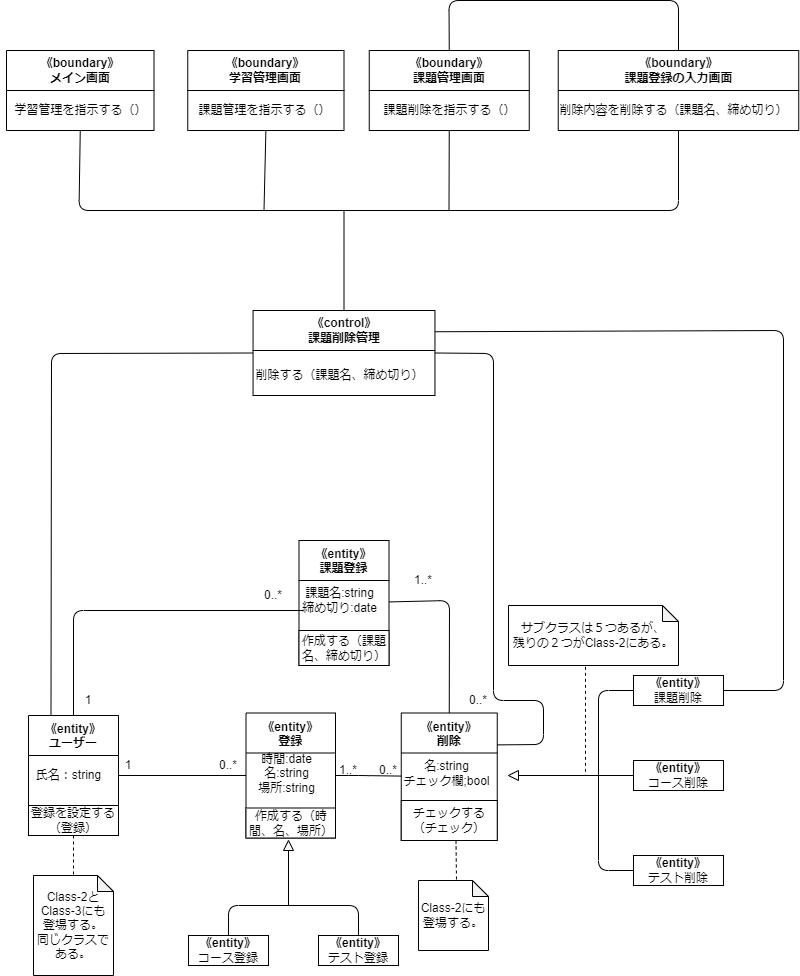

The diagram above was exported from draw.io. Its source (the exported page's mxGraphModel, read from the mxfile embedded in the PNG):
<mxGraphModel dx="1255" dy="738" grid="1" gridSize="10" guides="1" tooltips="1" connect="1" arrows="1" fold="1" page="1" pageScale="1" pageWidth="827" pageHeight="1169" math="0" shadow="0">
  <root>
    <mxCell id="0" />
    <mxCell id="1" parent="0" />
    <mxCell id="2" value="《entity》&#10;登録" style="swimlane;startSize=40;" vertex="1" parent="1">
      <mxGeometry x="262.5" y="752.5" width="89.5" height="125" as="geometry" />
    </mxCell>
    <mxCell id="3" value="時間:date&lt;br&gt;名:string&lt;br&gt;場所:string" style="text;html=1;align=center;verticalAlign=middle;resizable=0;points=[];autosize=1;strokeColor=none;fillColor=none;" vertex="1" parent="2">
      <mxGeometry y="30" width="80" height="60" as="geometry" />
    </mxCell>
    <mxCell id="4" value="作成する（時間、名、場所）" style="rounded=0;whiteSpace=wrap;html=1;" vertex="1" parent="2">
      <mxGeometry y="95" width="89.5" height="30" as="geometry" />
    </mxCell>
    <mxCell id="5" value="《entity》&#10;課題登録" style="swimlane;startSize=40;" vertex="1" parent="1">
      <mxGeometry x="315.5" y="580" width="90" height="125" as="geometry" />
    </mxCell>
    <mxCell id="6" value="課題名:string&lt;br&gt;締め切り:date" style="text;html=1;align=center;verticalAlign=middle;resizable=0;points=[];autosize=1;strokeColor=none;fillColor=none;" vertex="1" parent="5">
      <mxGeometry x="-10" y="40" width="100" height="40" as="geometry" />
    </mxCell>
    <mxCell id="7" value="作成する（課題名、締め切り）" style="rounded=0;whiteSpace=wrap;html=1;" vertex="1" parent="5">
      <mxGeometry y="90" width="90" height="35" as="geometry" />
    </mxCell>
    <mxCell id="8" value="《entity》&#10;削除" style="swimlane;startSize=40;" vertex="1" parent="1">
      <mxGeometry x="417.75" y="752.5" width="96" height="127.5" as="geometry" />
    </mxCell>
    <mxCell id="9" value="名:string&lt;br&gt;チェック欄;bool" style="text;html=1;align=center;verticalAlign=middle;resizable=0;points=[];autosize=1;strokeColor=none;fillColor=none;" vertex="1" parent="8">
      <mxGeometry x="-10" y="40" width="110" height="40" as="geometry" />
    </mxCell>
    <mxCell id="10" value="チェックする（チェック）" style="rounded=0;whiteSpace=wrap;html=1;" vertex="1" parent="8">
      <mxGeometry y="87.5" width="96" height="40" as="geometry" />
    </mxCell>
    <mxCell id="11" value="" style="endArrow=none;html=1;entryX=0.5;entryY=0;entryDx=0;entryDy=0;" edge="1" parent="1" source="5" target="8">
      <mxGeometry width="50" height="50" relative="1" as="geometry">
        <mxPoint x="375" y="665" as="sourcePoint" />
        <mxPoint x="425" y="615" as="targetPoint" />
        <Array as="points">
          <mxPoint x="466" y="640" />
        </Array>
      </mxGeometry>
    </mxCell>
    <mxCell id="12" value="&lt;span style=&quot;font-weight: 700;&quot;&gt;《entity》&lt;/span&gt;&lt;br&gt;課題削除" style="rounded=0;whiteSpace=wrap;html=1;" vertex="1" parent="1">
      <mxGeometry x="650" y="715" width="90" height="30" as="geometry" />
    </mxCell>
    <mxCell id="13" value="&lt;span style=&quot;font-weight: 700;&quot;&gt;《entity》&lt;/span&gt;&lt;br&gt;コース削除" style="rounded=0;whiteSpace=wrap;html=1;" vertex="1" parent="1">
      <mxGeometry x="650" y="800" width="90" height="30" as="geometry" />
    </mxCell>
    <mxCell id="14" value="&lt;span style=&quot;font-weight: 700;&quot;&gt;《entity》&lt;/span&gt;&lt;br&gt;テスト削除" style="rounded=0;whiteSpace=wrap;html=1;" vertex="1" parent="1">
      <mxGeometry x="650" y="895" width="90" height="30" as="geometry" />
    </mxCell>
    <mxCell id="15" value="" style="endArrow=none;html=1;" edge="1" parent="1" source="2" target="8">
      <mxGeometry width="50" height="50" relative="1" as="geometry">
        <mxPoint x="350" y="850" as="sourcePoint" />
        <mxPoint x="395" y="805" as="targetPoint" />
        <Array as="points">
          <mxPoint x="375" y="815" />
        </Array>
      </mxGeometry>
    </mxCell>
    <mxCell id="16" value="&lt;span style=&quot;font-weight: 700;&quot;&gt;《entity》&lt;/span&gt;&lt;br&gt;コース登録" style="rounded=0;whiteSpace=wrap;html=1;" vertex="1" parent="1">
      <mxGeometry x="205" y="975" width="80" height="30" as="geometry" />
    </mxCell>
    <mxCell id="17" value="&lt;span style=&quot;font-weight: 700;&quot;&gt;《entity》&lt;/span&gt;&lt;br&gt;テスト登録" style="rounded=0;whiteSpace=wrap;html=1;" vertex="1" parent="1">
      <mxGeometry x="335" y="975" width="80" height="30" as="geometry" />
    </mxCell>
    <mxCell id="18" value="1..*" style="text;html=1;strokeColor=none;fillColor=none;align=center;verticalAlign=middle;whiteSpace=wrap;rounded=0;" vertex="1" parent="1">
      <mxGeometry x="410" y="605" width="60" height="30" as="geometry" />
    </mxCell>
    <mxCell id="19" value="1..*" style="text;html=1;strokeColor=none;fillColor=none;align=center;verticalAlign=middle;whiteSpace=wrap;rounded=0;" vertex="1" parent="1">
      <mxGeometry x="335" y="795" width="60" height="30" as="geometry" />
    </mxCell>
    <mxCell id="20" value="0..*" style="text;html=1;strokeColor=none;fillColor=none;align=center;verticalAlign=middle;whiteSpace=wrap;rounded=0;" vertex="1" parent="1">
      <mxGeometry x="375" y="795" width="60" height="30" as="geometry" />
    </mxCell>
    <mxCell id="21" value="0..*" style="text;html=1;strokeColor=none;fillColor=none;align=center;verticalAlign=middle;whiteSpace=wrap;rounded=0;" vertex="1" parent="1">
      <mxGeometry x="465" y="725" width="60" height="30" as="geometry" />
    </mxCell>
    <mxCell id="22" value="" style="endArrow=none;html=1;exitX=0.5;exitY=0;exitDx=0;exitDy=0;entryX=0.5;entryY=0;entryDx=0;entryDy=0;" edge="1" parent="1" source="16" target="17">
      <mxGeometry width="50" height="50" relative="1" as="geometry">
        <mxPoint x="405" y="865" as="sourcePoint" />
        <mxPoint x="455" y="815" as="targetPoint" />
        <Array as="points">
          <mxPoint x="245" y="945" />
          <mxPoint x="375" y="945" />
        </Array>
      </mxGeometry>
    </mxCell>
    <mxCell id="23" value="" style="endArrow=none;html=1;entryX=0;entryY=0.5;entryDx=0;entryDy=0;exitX=0;exitY=0.5;exitDx=0;exitDy=0;" edge="1" parent="1" source="14" target="12">
      <mxGeometry width="50" height="50" relative="1" as="geometry">
        <mxPoint x="615" y="875" as="sourcePoint" />
        <mxPoint x="615" y="795" as="targetPoint" />
        <Array as="points">
          <mxPoint x="615" y="910" />
          <mxPoint x="615" y="730" />
        </Array>
      </mxGeometry>
    </mxCell>
    <mxCell id="24" value="" style="endArrow=none;html=1;entryX=0;entryY=0.5;entryDx=0;entryDy=0;exitX=0;exitY=0.5;exitDx=0;exitDy=0;" edge="1" parent="1" source="25" target="13">
      <mxGeometry width="50" height="50" relative="1" as="geometry">
        <mxPoint x="555" y="815" as="sourcePoint" />
        <mxPoint x="565" y="775" as="targetPoint" />
      </mxGeometry>
    </mxCell>
    <mxCell id="25" value="" style="triangle;whiteSpace=wrap;html=1;direction=west;" vertex="1" parent="1">
      <mxGeometry x="525" y="810" width="10" height="10" as="geometry" />
    </mxCell>
    <mxCell id="26" value="《entity》&#10;ユーザー" style="swimlane;startSize=40;" vertex="1" parent="1">
      <mxGeometry x="45" y="755" width="90" height="120" as="geometry">
        <mxRectangle x="25" y="210" width="90" height="30" as="alternateBounds" />
      </mxGeometry>
    </mxCell>
    <mxCell id="27" value="氏名：string" style="text;html=1;align=center;verticalAlign=middle;resizable=0;points=[];autosize=1;strokeColor=none;fillColor=none;" vertex="1" parent="26">
      <mxGeometry x="-5" y="45" width="90" height="30" as="geometry" />
    </mxCell>
    <mxCell id="28" value="登録を設定する（登録）" style="rounded=0;whiteSpace=wrap;html=1;" vertex="1" parent="26">
      <mxGeometry y="90" width="90" height="30" as="geometry" />
    </mxCell>
    <mxCell id="29" value="" style="endArrow=none;html=1;" edge="1" parent="1" source="26" target="2">
      <mxGeometry width="50" height="50" relative="1" as="geometry">
        <mxPoint x="205" y="845" as="sourcePoint" />
        <mxPoint x="215" y="875" as="targetPoint" />
      </mxGeometry>
    </mxCell>
    <mxCell id="30" value="1" style="text;html=1;strokeColor=none;fillColor=none;align=center;verticalAlign=middle;whiteSpace=wrap;rounded=0;" vertex="1" parent="1">
      <mxGeometry x="115" y="790" width="60" height="30" as="geometry" />
    </mxCell>
    <mxCell id="31" value="0..*" style="text;html=1;strokeColor=none;fillColor=none;align=center;verticalAlign=middle;whiteSpace=wrap;rounded=0;" vertex="1" parent="1">
      <mxGeometry x="215" y="790" width="60" height="30" as="geometry" />
    </mxCell>
    <mxCell id="32" value="" style="endArrow=none;html=1;exitX=0.5;exitY=0;exitDx=0;exitDy=0;entryX=1;entryY=1;entryDx=0;entryDy=0;" edge="1" parent="1" source="26" target="34">
      <mxGeometry width="50" height="50" relative="1" as="geometry">
        <mxPoint x="275" y="755" as="sourcePoint" />
        <mxPoint x="325" y="705" as="targetPoint" />
        <Array as="points">
          <mxPoint x="90" y="650" />
        </Array>
      </mxGeometry>
    </mxCell>
    <mxCell id="33" value="1" style="text;html=1;strokeColor=none;fillColor=none;align=center;verticalAlign=middle;whiteSpace=wrap;rounded=0;" vertex="1" parent="1">
      <mxGeometry x="75" y="725" width="60" height="30" as="geometry" />
    </mxCell>
    <mxCell id="34" value="0..*" style="text;html=1;strokeColor=none;fillColor=none;align=center;verticalAlign=middle;whiteSpace=wrap;rounded=0;" vertex="1" parent="1">
      <mxGeometry x="260" y="620" width="60" height="30" as="geometry" />
    </mxCell>
    <mxCell id="35" value="" style="endArrow=none;dashed=1;html=1;exitX=0.5;exitY=1;exitDx=0;exitDy=0;entryX=0.5;entryY=0;entryDx=0;entryDy=0;entryPerimeter=0;" edge="1" parent="1" source="26" target="36">
      <mxGeometry width="50" height="50" relative="1" as="geometry">
        <mxPoint x="245" y="885" as="sourcePoint" />
        <mxPoint x="93" y="905" as="targetPoint" />
      </mxGeometry>
    </mxCell>
    <mxCell id="36" value="Class-2と&lt;br&gt;Class-3にも&lt;br&gt;登場する。&lt;br&gt;同じクラスである。" style="shape=note;whiteSpace=wrap;html=1;backgroundOutline=1;darkOpacity=0.05;size=16;" vertex="1" parent="1">
      <mxGeometry x="50" y="915" width="80" height="100" as="geometry" />
    </mxCell>
    <mxCell id="37" value="" style="endArrow=none;dashed=1;html=1;exitX=0.5;exitY=1;exitDx=0;exitDy=0;" edge="1" parent="1">
      <mxGeometry width="50" height="50" relative="1" as="geometry">
        <mxPoint x="472.5" y="880" as="sourcePoint" />
        <mxPoint x="473" y="920" as="targetPoint" />
      </mxGeometry>
    </mxCell>
    <mxCell id="38" value="Class-2にも&lt;br&gt;登場する。" style="shape=note;whiteSpace=wrap;html=1;backgroundOutline=1;darkOpacity=0.05;size=16;" vertex="1" parent="1">
      <mxGeometry x="435" y="920" width="70" height="70" as="geometry" />
    </mxCell>
    <mxCell id="39" value="" style="endArrow=none;dashed=1;html=1;exitX=0.453;exitY=1.022;exitDx=0;exitDy=0;exitPerimeter=0;" edge="1" parent="1" source="40">
      <mxGeometry width="50" height="50" relative="1" as="geometry">
        <mxPoint x="602" y="745" as="sourcePoint" />
        <mxPoint x="601.9999999999998" y="815" as="targetPoint" />
      </mxGeometry>
    </mxCell>
    <mxCell id="40" value="サブクラスは５つあるが、&lt;br&gt;残りの２つがClass-2にある。" style="shape=note;whiteSpace=wrap;html=1;backgroundOutline=1;darkOpacity=0.05;size=16;" vertex="1" parent="1">
      <mxGeometry x="525" y="645" width="170" height="60" as="geometry" />
    </mxCell>
    <mxCell id="41" value="&lt;span style=&quot;&quot;&gt;《control》&lt;br&gt;課題削除管理&lt;br&gt;&lt;/span&gt;" style="swimlane;whiteSpace=wrap;html=1;startSize=40;" vertex="1" parent="1">
      <mxGeometry x="269.56" y="350" width="181.88" height="85" as="geometry" />
    </mxCell>
    <mxCell id="42" value="削除する（課題名、締め切り）" style="text;html=1;align=center;verticalAlign=middle;resizable=0;points=[];autosize=1;strokeColor=none;fillColor=none;" vertex="1" parent="41">
      <mxGeometry x="-8.120000000000001" y="50" width="190" height="30" as="geometry" />
    </mxCell>
    <mxCell id="43" value="《boundary》&lt;br&gt;メイン画面" style="swimlane;whiteSpace=wrap;html=1;startSize=40;" vertex="1" parent="1">
      <mxGeometry x="23" y="90" width="147.5" height="80" as="geometry" />
    </mxCell>
    <mxCell id="44" value="学習管理を指示する（）" style="text;html=1;align=center;verticalAlign=middle;resizable=0;points=[];autosize=1;strokeColor=none;fillColor=none;" vertex="1" parent="43">
      <mxGeometry x="-6.25" y="45" width="160" height="30" as="geometry" />
    </mxCell>
    <mxCell id="45" value="《boundary》&lt;br&gt;学習管理画面" style="swimlane;whiteSpace=wrap;html=1;startSize=40;" vertex="1" parent="1">
      <mxGeometry x="204.25" y="90" width="156.25" height="80" as="geometry" />
    </mxCell>
    <mxCell id="46" value="課題管理を指示する（）" style="text;html=1;align=center;verticalAlign=middle;resizable=0;points=[];autosize=1;strokeColor=none;fillColor=none;" vertex="1" parent="45">
      <mxGeometry x="-3.75" y="45" width="160" height="30" as="geometry" />
    </mxCell>
    <mxCell id="47" value="《boundary》&lt;br&gt;課題管理画面" style="swimlane;whiteSpace=wrap;html=1;startSize=40;" vertex="1" parent="1">
      <mxGeometry x="385.75" y="90" width="160" height="80" as="geometry" />
    </mxCell>
    <mxCell id="48" value="課題削除を指示する（）" style="text;html=1;align=center;verticalAlign=middle;resizable=0;points=[];autosize=1;strokeColor=none;fillColor=none;" vertex="1" parent="47">
      <mxGeometry y="45" width="160" height="30" as="geometry" />
    </mxCell>
    <mxCell id="49" value="《boundary》&lt;br&gt;課題登録の入力画面" style="swimlane;whiteSpace=wrap;html=1;startSize=40;" vertex="1" parent="1">
      <mxGeometry x="574.75" y="90" width="240.5" height="80" as="geometry" />
    </mxCell>
    <mxCell id="50" value="削除内容を削除する（課題名、締め切り）" style="text;html=1;align=center;verticalAlign=middle;resizable=0;points=[];autosize=1;strokeColor=none;fillColor=none;" vertex="1" parent="49">
      <mxGeometry x="-9.5" y="45" width="250" height="30" as="geometry" />
    </mxCell>
    <mxCell id="51" value="" style="endArrow=none;html=1;exitX=0.5;exitY=1;exitDx=0;exitDy=0;entryX=0.5;entryY=1;entryDx=0;entryDy=0;" edge="1" parent="1" source="43" target="49">
      <mxGeometry width="50" height="50" relative="1" as="geometry">
        <mxPoint x="105.5" y="120" as="sourcePoint" />
        <mxPoint x="655.5" y="130" as="targetPoint" />
        <Array as="points">
          <mxPoint x="95.5" y="250" />
          <mxPoint x="695" y="250" />
        </Array>
      </mxGeometry>
    </mxCell>
    <mxCell id="52" value="" style="endArrow=none;html=1;entryX=0.5;entryY=1;entryDx=0;entryDy=0;" edge="1" parent="1" target="47">
      <mxGeometry width="50" height="50" relative="1" as="geometry">
        <mxPoint x="465.5" y="249.99999999999966" as="sourcePoint" />
        <mxPoint x="325.5" y="200" as="targetPoint" />
      </mxGeometry>
    </mxCell>
    <mxCell id="53" value="" style="endArrow=none;html=1;entryX=0.5;entryY=1;entryDx=0;entryDy=0;" edge="1" parent="1" target="45">
      <mxGeometry width="50" height="50" relative="1" as="geometry">
        <mxPoint x="280.5" y="249.99999999999966" as="sourcePoint" />
        <mxPoint x="325.5" y="210" as="targetPoint" />
      </mxGeometry>
    </mxCell>
    <mxCell id="54" value="" style="endArrow=none;html=1;exitX=0.5;exitY=0;exitDx=0;exitDy=0;" edge="1" parent="1" source="41">
      <mxGeometry width="50" height="50" relative="1" as="geometry">
        <mxPoint x="305.5" y="330" as="sourcePoint" />
        <mxPoint x="360.5" y="249.99999999999966" as="targetPoint" />
      </mxGeometry>
    </mxCell>
    <mxCell id="55" value="" style="endArrow=none;html=1;entryX=0.5;entryY=0;entryDx=0;entryDy=0;exitX=0.5;exitY=0;exitDx=0;exitDy=0;" edge="1" parent="1" source="47" target="49">
      <mxGeometry width="50" height="50" relative="1" as="geometry">
        <mxPoint x="465.5" y="10" as="sourcePoint" />
        <mxPoint x="755.5" y="320" as="targetPoint" />
        <Array as="points">
          <mxPoint x="465.5" y="40" />
          <mxPoint x="695" y="40" />
        </Array>
      </mxGeometry>
    </mxCell>
    <mxCell id="56" value="" style="endArrow=none;html=1;" edge="1" parent="1" target="57">
      <mxGeometry width="50" height="50" relative="1" as="geometry">
        <mxPoint x="305" y="945" as="sourcePoint" />
        <mxPoint x="305" y="875" as="targetPoint" />
      </mxGeometry>
    </mxCell>
    <mxCell id="57" value="" style="triangle;whiteSpace=wrap;html=1;direction=north;" vertex="1" parent="1">
      <mxGeometry x="300" y="880" width="10" height="10" as="geometry" />
    </mxCell>
    <mxCell id="58" value="" style="endArrow=none;html=1;exitX=0.25;exitY=0;exitDx=0;exitDy=0;entryX=0;entryY=0.5;entryDx=0;entryDy=0;" edge="1" parent="1" source="26" target="41">
      <mxGeometry width="50" height="50" relative="1" as="geometry">
        <mxPoint x="30" y="690" as="sourcePoint" />
        <mxPoint x="80" y="640" as="targetPoint" />
        <Array as="points">
          <mxPoint x="68" y="393" />
        </Array>
      </mxGeometry>
    </mxCell>
    <mxCell id="61" value="" style="endArrow=none;html=1;exitX=1;exitY=0.25;exitDx=0;exitDy=0;entryX=1;entryY=0.5;entryDx=0;entryDy=0;" edge="1" parent="1" source="8" target="41">
      <mxGeometry width="50" height="50" relative="1" as="geometry">
        <mxPoint x="470" y="600" as="sourcePoint" />
        <mxPoint x="450" y="530" as="targetPoint" />
        <Array as="points">
          <mxPoint x="560" y="784" />
          <mxPoint x="560" y="740" />
          <mxPoint x="510" y="740" />
          <mxPoint x="510" y="393" />
        </Array>
      </mxGeometry>
    </mxCell>
    <mxCell id="62" value="" style="endArrow=none;html=1;exitX=1;exitY=0.25;exitDx=0;exitDy=0;entryX=1;entryY=0.5;entryDx=0;entryDy=0;" edge="1" parent="1" source="41" target="12">
      <mxGeometry width="50" height="50" relative="1" as="geometry">
        <mxPoint x="600" y="420" as="sourcePoint" />
        <mxPoint x="750" y="610" as="targetPoint" />
        <Array as="points">
          <mxPoint x="800" y="370" />
          <mxPoint x="800" y="730" />
        </Array>
      </mxGeometry>
    </mxCell>
  </root>
</mxGraphModel>